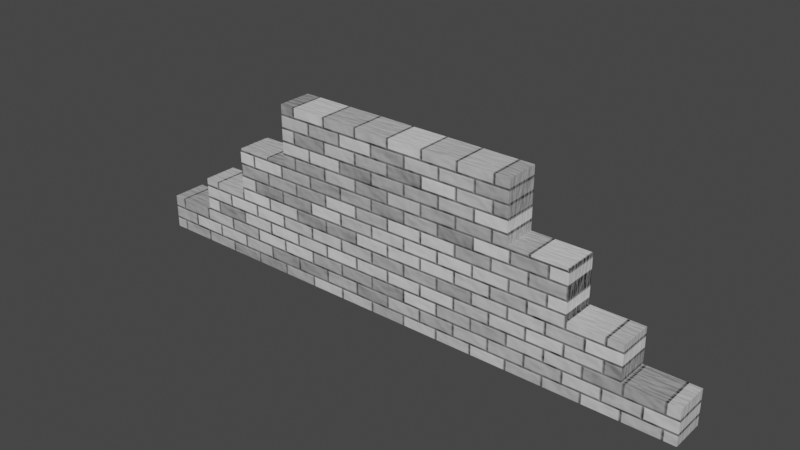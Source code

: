 # Source: wall_ruin.blend  (saved by Blender 2.83.18; exported with 4.5.12 LTS)
import bpy
from mathutils import Matrix  # noqa: F401  (used for matrix-valued properties, if any)

bpy.ops.wm.read_factory_settings(use_empty=True)
scene = bpy.context.scene
scene.name = 'Scene'

# ---- collections
col_collection = bpy.data.collections.new('Collection'); scene.collection.children.link(col_collection)

# ---- images (referenced by path relative to the original .blend; pixels are not part of the script)
import os
ASSET_DIR = os.environ.get("B2B_ASSET_DIR", "")  # directory of the original .blend (textures are referenced by path, not embedded)
HERE = os.path.dirname(os.path.abspath(__file__))  # packed textures are extracted next to this script under _unpacked/

def load_image(name, relpath, width, height, colorspace="sRGB"):
    """Load a texture the original file referenced (path relative to the .blend, or extracted next to this script)."""
    p = next((c for c in (os.path.join(HERE, relpath), os.path.join(ASSET_DIR, relpath)) if relpath and os.path.exists(c)), "")
    if p:
        img = bpy.data.images.load(p, check_existing=True)
        img.name = name
    else:  # same state as the original file: an image datablock whose file is absent (Cycles renders it pink)
        img = bpy.data.images.new(name, width, height)
        img.source = "FILE"
        img.filepath = "//" + (relpath or name)
    img.colorspace_settings.name = colorspace
    return img
img_wall_ruin = load_image('wall ruin', 'wall ruin.png', 1024, 1024, 'sRGB')

# ---- materials (node trees are filled in below, after node groups)
mat_material = bpy.data.materials.new('Material')
mat_material.alpha_threshold = 0.0
mat_material.line_color = (0.0, 0.0, 0.0, 1.0)

# ---- material node trees
mat_material.use_nodes = True; mat_material.node_tree.nodes.clear()
_N = mat_material.node_tree.nodes; _L = mat_material.node_tree.links
n0 = _N.new('ShaderNodeTexBrick'); n0.name = 'Brick Texture'; n0.location = (-633, 125)
n0.squash_frequency = 1
n0.inputs[4].default_value = 1.7
n0.inputs[6].default_value = 1.0
n1 = _N.new('ShaderNodeBsdfPrincipled'); n1.name = 'Principled BSDF'; n1.location = (10, 300)
n1.distribution = 'GGX'
n1.subsurface_method = 'BURLEY'
n1.inputs[2].default_value = 0.4
n1.inputs[3].default_value = 1.45
n1.inputs[27].default_value = (0.0, 0.0, 0.0, 1.0)
n1.inputs[28].default_value = 1.0
n2 = _N.new('ShaderNodeBump'); n2.name = 'Bump'; n2.location = (-263, -26)
n2.inputs[1].default_value = 1.0
n2.inputs[2].default_value = 1.0
n3 = _N.new('ShaderNodeBump'); n3.name = 'Bump.001'; n3.location = (-258, -645)
n3.inputs[1].default_value = 1.0
n3.inputs[2].default_value = 1.0
n4 = _N.new('ShaderNodeMapping'); n4.name = 'Mapping'; n4.location = (-1006, -320)
n4.width = 127
n4.inputs[2].default_value = (1.571, 0.0, 0.0)
n5 = _N.new('ShaderNodeTexCoord'); n5.name = 'Texture Coordinate'; n5.location = (-1198, -404)
n6 = _N.new('ShaderNodeTexNoise'); n6.name = 'Noise Texture'; n6.location = (-594, -570)
n7 = _N.new('ShaderNodeBsdfPrincipled'); n7.name = 'Principled BSDF.001'; n7.location = (15, -319)
n7.distribution = 'GGX'
n7.subsurface_method = 'BURLEY'
n7.inputs[2].default_value = 0.4
n7.inputs[3].default_value = 1.45
n7.inputs[27].default_value = (0.0, 0.0, 0.0, 1.0)
n7.inputs[28].default_value = 1.0
n8 = _N.new('ShaderNodeOutputMaterial'); n8.name = 'Material Output'; n8.location = (1203, -53)
n9 = _N.new('ShaderNodeMixShader'); n9.name = 'Mix Shader'; n9.location = (1002, 52)
n10 = _N.new('ShaderNodeValToRGB'); n10.name = 'ColorRamp'; n10.location = (612, 324)
n10.color_ramp.interpolation = 'EASE'
n10.color_ramp.hue_interpolation = 'CW'
n10.color_ramp.color_mode = 'HSV'
while len(n10.color_ramp.elements) > 1: n10.color_ramp.elements.remove(n10.color_ramp.elements[-1])
n10.color_ramp.elements[0].position = 0.4045; n10.color_ramp.elements[0].color = (0.0, 0.0, 0.0, 1.0)
_e = n10.color_ramp.elements.new(1.0); _e.color = (1.0, 1.0, 1.0, 1.0)
n11 = _N.new('ShaderNodeTexImage'); n11.name = 'Image Texture'; n11.location = (-463, -242)
n11.image = img_wall_ruin
_L.new(n0.outputs[0], n1.inputs[0])
_L.new(n5.outputs[3], n4.inputs[0])
_L.new(n4.outputs[0], n0.inputs[0])
_L.new(n0.outputs[0], n2.inputs[3])
_L.new(n2.outputs[0], n1.inputs[5])
_L.new(n3.outputs[0], n7.inputs[5])
_L.new(n6.outputs[1], n3.inputs[3])
_L.new(n9.outputs[0], n8.inputs[0])
_L.new(n1.outputs[0], n9.inputs[1])
_L.new(n10.outputs[0], n9.inputs[0])
_L.new(n7.outputs[0], n9.inputs[2])
_L.new(n4.outputs[0], n6.inputs[0])
n8.is_active_output = True

# ---- world
world_world = bpy.data.worlds.new('World'); scene.world = world_world
world_world.use_nodes = True; world_world.node_tree.nodes.clear()
_N = world_world.node_tree.nodes; _L = world_world.node_tree.links
n0 = _N.new('ShaderNodeOutputWorld'); n0.name = 'World Output'; n0.location = (300, 300)
n1 = _N.new('ShaderNodeBackground'); n1.name = 'Background'; n1.location = (10, 300)
n1.inputs[0].default_value = (0.05088, 0.05088, 0.05088, 1.0)
_L.new(n1.outputs[0], n0.inputs[0])
n0.is_active_output = True
world_world.color = (0.05088, 0.05088, 0.05088)
world_world.use_sun_shadow = False
world_world.sun_shadow_jitter_overblur = 0.0

# ---- meshes
me_cube = bpy.data.meshes.new('Cube')
me_cube.from_pydata([(-1.0, 1.0, 1.0), (-1.0, 1.0, -1.0), (-1.0, -1.0, 1.0), (-1.0, -1.0, -1.0), (-1.0, -1.0, 0.3299), (-1.0, 1.0, 0.3299), (-1.0, 1.0, -0.2067), (-1.0, -1.0, -0.2067), (-1.0, 1.0, -0.6034), (-1.0, -1.0, -0.6034), (0.0, 1.0, -1.0), (0.0, -1.0, 1.0), (0.0, -1.0, -1.0), (0.0, 1.0, 1.0), (0.0, 1.0, 0.3299), (0.0, -1.0, 0.3299), (0.0, -1.0, -0.2067), (0.0, 1.0, -0.2067), (0.0, 1.0, -0.6034), (0.0, -1.0, -0.6034), (-1.47, 1.0, -1.0), (-1.47, -1.0, -1.0), (-1.47, 1.0, -0.6034), (-1.47, -1.0, -0.2067), (-1.47, -1.0, 0.3299), (-1.47, 1.0, 0.3299), (-1.47, 1.0, -0.2067), (-1.47, -1.0, -0.6034), (-1.892, 1.0, -1.0), (-1.892, -1.0, -1.0), (-1.892, 1.0, -0.6034), (-1.892, -1.0, -0.6034), (-1.892, -1.0, -0.2067), (-1.892, 1.0, -0.2067), (-2.308, 1.0, -1.0), (-2.308, -1.0, -1.0), (-2.308, 1.0, -0.6034), (-2.308, -1.0, -0.6034)], [], [(13, 0, 2, 11), (15, 11, 2, 4), (4, 2, 0, 5), (6, 8, 22, 26), (16, 15, 4, 7), (19, 16, 7, 9), (1, 3, 21, 20), (9, 7, 23, 27), (12, 19, 9, 3), (1, 8, 18, 10), (8, 6, 17, 18), (6, 5, 14, 17), (5, 0, 13, 14), (1, 10, 12, 3), (23, 24, 25, 26), (26, 22, 30, 33), (20, 21, 29, 28), (8, 1, 20, 22), (5, 6, 26, 25), (4, 5, 25, 24), (7, 4, 24, 23), (3, 9, 27, 21), (31, 32, 33, 30), (31, 30, 36, 37), (27, 23, 32, 31), (22, 20, 28, 30), (21, 27, 31, 29), (23, 26, 33, 32), (35, 37, 36, 34), (28, 29, 35, 34), (29, 31, 37, 35), (30, 28, 34, 36)])
_uv = me_cube.uv_layers.new(name='UVMap')
_uv.uv.foreach_set('vector', [0.75, 0.5, 0.875, 0.5, 0.875, 0.75, 0.75, 0.75, 0.5412, 0.875, 0.625, 0.875, 0.625, 1.0, 0.5412, 1.0, 0.5412, 0.0, 0.625, 0.0, 0.625, 0.25, 0.5412, 0.25, 0.4742, 0.25, 0.4246, 0.25, 0.4246, 0.25, 0.4742, 0.25, 0.4742, 0.875, 0.5412, 0.875, 0.5412, 1.0, 0.4742, 1.0, 0.4246, 0.875, 0.4742, 0.875, 0.4742, 1.0, 0.4246, 1.0, 0.125, 0.5, 0.125, 0.75, 0.125, 0.75, 0.125, 0.5, 0.4246, 1.0, 0.4742, 1.0, 0.4742, 1.0, 0.4246, 1.0, 0.375, 0.875, 0.4246, 0.875, 0.4246, 1.0, 0.375, 1.0, 0.375, 0.25, 0.4246, 0.25, 0.4246, 0.375, 0.375, 0.375, 0.4246, 0.25, 0.4742, 0.25, 0.4742, 0.375, 0.4246, 0.375, 0.4742, 0.25, 0.5412, 0.25, 0.5412, 0.375, 0.4742, 0.375, 0.5412, 0.25, 0.625, 0.25, 0.625, 0.375, 0.5412, 0.375, 0.125, 0.5, 0.25, 0.5, 0.25, 0.75, 0.125, 0.75, 0.4742, 0.0, 0.5412, 0.0, 0.5412, 0.25, 0.4742, 0.25, 0.4742, 0.25, 0.4246, 0.25, 0.4246, 0.25, 0.4742, 0.25, 0.125, 0.5, 0.125, 0.75, 0.125, 0.75, 0.125, 0.5, 0.4246, 0.25, 0.375, 0.25, 0.375, 0.25, 0.4246, 0.25, 0.5412, 0.25, 0.4742, 0.25, 0.4742, 0.25, 0.5412, 0.25, 0.5412, 0.0, 0.5412, 0.25, 0.5412, 0.25, 0.5412, 0.0, 0.4742, 1.0, 0.5412, 1.0, 0.5412, 1.0, 0.4742, 1.0, 0.375, 1.0, 0.4246, 1.0, 0.4246, 1.0, 0.375, 1.0, 0.4246, 0.0, 0.4742, 0.0, 0.4742, 0.25, 0.4246, 0.25, 0.4246, 0.0, 0.4246, 0.25, 0.4246, 0.25, 0.4246, 0.0, 0.4246, 1.0, 0.4742, 1.0, 0.4742, 1.0, 0.4246, 1.0, 0.4246, 0.25, 0.375, 0.25, 0.375, 0.25, 0.4246, 0.25, 0.375, 1.0, 0.4246, 1.0, 0.4246, 1.0, 0.375, 1.0, 0.4742, 0.0, 0.4742, 0.25, 0.4742, 0.25, 0.4742, 0.0, 0.375, 0.0, 0.4246, 0.0, 0.4246, 0.25, 0.375, 0.25, 0.125, 0.5, 0.125, 0.75, 0.125, 0.75, 0.125, 0.5, 0.375, 1.0, 0.4246, 1.0, 0.4246, 1.0, 0.375, 1.0, 0.4246, 0.25, 0.375, 0.25, 0.375, 0.25, 0.4246, 0.25])
me_cube.materials.append(mat_material)
me_cube.use_remesh_preserve_volume = False
me_cube.use_remesh_preserve_attributes = False
me_cube.use_mirror_vertex_groups = False
me_cube.update()

# ---- objects
ob_cube = bpy.data.objects.new('Cube', me_cube)

# ---- transforms, parenting, visibility, modifiers, constraints
ob_cube.location = (0.0, 0.0, 5.436)
ob_cube.scale = (7.194, 1.0, 5.08)
ob_cube.lock_rotations_4d = False
ob_cube.empty_display_type = 'ARROWS'
ob_cube.lineart.crease_threshold = 0.0
_m = ob_cube.modifiers.new('Mirror', 'MIRROR')

# ---- collection membership
col_collection.objects.link(ob_cube)

# ---- scene / render settings (as saved in the file)
scene.frame_start = 1; scene.frame_end = 250; scene.frame_set(1)
scene.render.engine = 'CYCLES'
scene.cycles.use_denoising = False
scene.cycles.samples = 128
scene.cycles.sampling_pattern = 'TABULATED_SOBOL'
scene.cycles.use_adaptive_sampling = False
scene.cycles.use_light_tree = False
scene.cycles.bake_type = 'DIFFUSE'
scene.view_settings.view_transform = 'Filmic'
bpy.context.view_layer.update()

# ---- added for rendering (the .blend has no active camera and no usable light): camera, sun
cam_auto = bpy.data.cameras.new('AutoCamera')
cam_auto.lens = 50.0
cam_auto.sensor_width = 36.0
cam_auto.clip_end = 1000.0
ob_auto_camera = bpy.data.objects.new('AutoCamera', cam_auto)
scene.collection.objects.link(ob_auto_camera)
ob_auto_camera.location = (32.1797, -38.6157, 31.1799)
ob_auto_camera.rotation_euler = (1.09748, -7.21219e-08, 0.694738)
scene.camera = ob_auto_camera
light_auto_sun = bpy.data.lights.new('AutoSun', 'SUN')
light_auto_sun.energy = 3.0
light_auto_sun.angle = 0.0523599
ob_auto_sun = bpy.data.objects.new('AutoSun', light_auto_sun)
scene.collection.objects.link(ob_auto_sun)
ob_auto_sun.rotation_euler = (0.872665, 0.174533, 0.523599)
bpy.context.view_layer.update()
